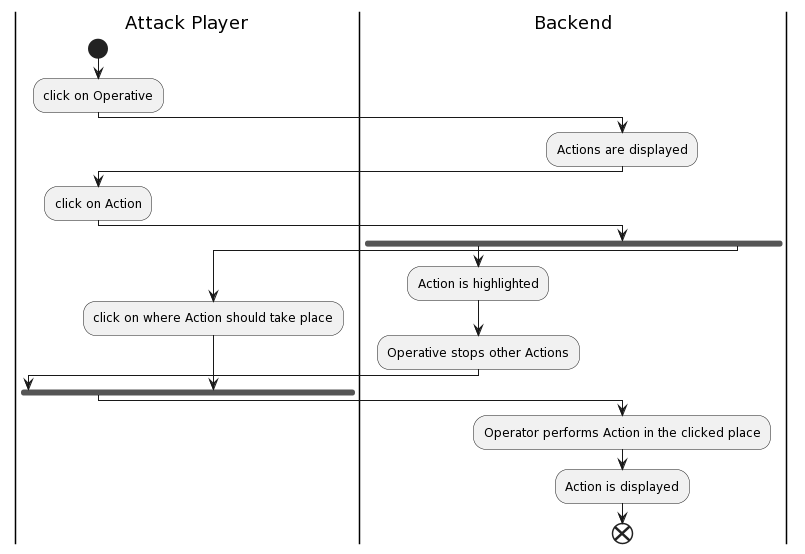

The diagram above was rendered by PlantUML. Its source (embedded in the PNG):
@startuml
|Attack Player|
start
:click on Operative;
|Backend|
:Actions are displayed;
|Attack Player|
:click on Action;
|Backend|
fork
:Action is highlighted;
:Operative stops other Actions;
|Attack Player|
fork again
:click on where Action should take place;
end fork
|Backend|
:Operator performs Action in the clicked place;
:Action is displayed;
end
@enduml